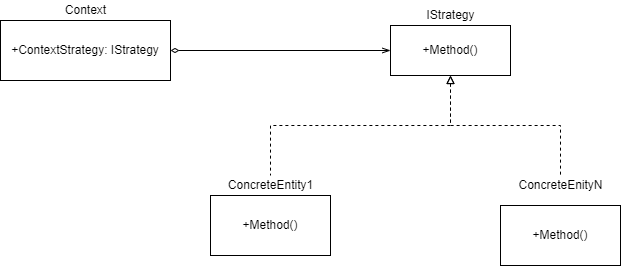

The diagram above was exported from draw.io. Its source (the exported page's mxGraphModel, read from the mxfile embedded in the PNG):
<mxGraphModel dx="1038" dy="547" grid="1" gridSize="10" guides="1" tooltips="1" connect="1" arrows="1" fold="1" page="1" pageScale="1" pageWidth="827" pageHeight="1169" math="0" shadow="0">
  <root>
    <mxCell id="WIyWlLk6GJQsqaUBKTNV-0" />
    <mxCell id="WIyWlLk6GJQsqaUBKTNV-1" parent="WIyWlLk6GJQsqaUBKTNV-0" />
    <mxCell id="Kza-pr8cSMySzhHZSaAG-6" style="edgeStyle=orthogonalEdgeStyle;rounded=0;orthogonalLoop=1;jettySize=auto;html=1;exitX=0.5;exitY=1;exitDx=0;exitDy=0;dashed=1;endArrow=none;endFill=0;startArrow=block;startFill=0;" parent="WIyWlLk6GJQsqaUBKTNV-1" source="Kza-pr8cSMySzhHZSaAG-0" target="Kza-pr8cSMySzhHZSaAG-3" edge="1">
      <mxGeometry relative="1" as="geometry" />
    </mxCell>
    <mxCell id="Kza-pr8cSMySzhHZSaAG-7" style="edgeStyle=orthogonalEdgeStyle;rounded=0;orthogonalLoop=1;jettySize=auto;html=1;exitX=0.5;exitY=1;exitDx=0;exitDy=0;entryX=0.5;entryY=0;entryDx=0;entryDy=0;entryPerimeter=0;strokeColor=none;dashed=1;" parent="WIyWlLk6GJQsqaUBKTNV-1" source="Kza-pr8cSMySzhHZSaAG-0" target="Kza-pr8cSMySzhHZSaAG-5" edge="1">
      <mxGeometry relative="1" as="geometry">
        <Array as="points">
          <mxPoint x="550" y="200" />
          <mxPoint x="660" y="200" />
        </Array>
      </mxGeometry>
    </mxCell>
    <mxCell id="Kza-pr8cSMySzhHZSaAG-8" style="edgeStyle=orthogonalEdgeStyle;rounded=0;orthogonalLoop=1;jettySize=auto;html=1;exitX=0.5;exitY=1;exitDx=0;exitDy=0;dashed=1;startArrow=block;startFill=0;endArrow=none;endFill=0;" parent="WIyWlLk6GJQsqaUBKTNV-1" source="Kza-pr8cSMySzhHZSaAG-0" target="Kza-pr8cSMySzhHZSaAG-5" edge="1">
      <mxGeometry relative="1" as="geometry" />
    </mxCell>
    <mxCell id="Kza-pr8cSMySzhHZSaAG-0" value="+Method()" style="rounded=0;whiteSpace=wrap;html=1;" parent="WIyWlLk6GJQsqaUBKTNV-1" vertex="1">
      <mxGeometry x="490" y="100" width="120" height="50" as="geometry" />
    </mxCell>
    <mxCell id="Kza-pr8cSMySzhHZSaAG-1" value="IStrategy&lt;br&gt;" style="text;html=1;resizable=0;autosize=1;align=center;verticalAlign=middle;points=[];fillColor=none;strokeColor=none;rounded=0;" parent="WIyWlLk6GJQsqaUBKTNV-1" vertex="1">
      <mxGeometry x="520" y="80" width="60" height="20" as="geometry" />
    </mxCell>
    <mxCell id="Kza-pr8cSMySzhHZSaAG-2" value="+Method()" style="rounded=0;whiteSpace=wrap;html=1;" parent="WIyWlLk6GJQsqaUBKTNV-1" vertex="1">
      <mxGeometry x="310" y="270" width="120" height="60" as="geometry" />
    </mxCell>
    <mxCell id="Kza-pr8cSMySzhHZSaAG-3" value="ConcreteEntity1" style="text;html=1;resizable=0;autosize=1;align=center;verticalAlign=middle;points=[];fillColor=none;strokeColor=none;rounded=0;" parent="WIyWlLk6GJQsqaUBKTNV-1" vertex="1">
      <mxGeometry x="320" y="250" width="100" height="20" as="geometry" />
    </mxCell>
    <mxCell id="Kza-pr8cSMySzhHZSaAG-4" value="+Method()" style="rounded=0;whiteSpace=wrap;html=1;" parent="WIyWlLk6GJQsqaUBKTNV-1" vertex="1">
      <mxGeometry x="600" y="280" width="120" height="60" as="geometry" />
    </mxCell>
    <mxCell id="Kza-pr8cSMySzhHZSaAG-5" value="ConcreteEnityN" style="text;html=1;resizable=0;autosize=1;align=center;verticalAlign=middle;points=[];fillColor=none;strokeColor=none;rounded=0;" parent="WIyWlLk6GJQsqaUBKTNV-1" vertex="1">
      <mxGeometry x="610" y="250" width="100" height="20" as="geometry" />
    </mxCell>
    <mxCell id="Kza-pr8cSMySzhHZSaAG-11" style="edgeStyle=orthogonalEdgeStyle;rounded=0;orthogonalLoop=1;jettySize=auto;html=1;exitX=1;exitY=0.5;exitDx=0;exitDy=0;entryX=0;entryY=0.5;entryDx=0;entryDy=0;startArrow=diamondThin;startFill=0;endArrow=openThin;endFill=0;" parent="WIyWlLk6GJQsqaUBKTNV-1" source="Kza-pr8cSMySzhHZSaAG-9" target="Kza-pr8cSMySzhHZSaAG-0" edge="1">
      <mxGeometry relative="1" as="geometry" />
    </mxCell>
    <mxCell id="Kza-pr8cSMySzhHZSaAG-9" value="+ContextStrategy: IStrategy" style="rounded=0;whiteSpace=wrap;html=1;" parent="WIyWlLk6GJQsqaUBKTNV-1" vertex="1">
      <mxGeometry x="100" y="95" width="170" height="60" as="geometry" />
    </mxCell>
    <mxCell id="Kza-pr8cSMySzhHZSaAG-10" value="Context" style="text;html=1;resizable=0;autosize=1;align=center;verticalAlign=middle;points=[];fillColor=none;strokeColor=none;rounded=0;" parent="WIyWlLk6GJQsqaUBKTNV-1" vertex="1">
      <mxGeometry x="155" y="75" width="60" height="20" as="geometry" />
    </mxCell>
  </root>
</mxGraphModel>